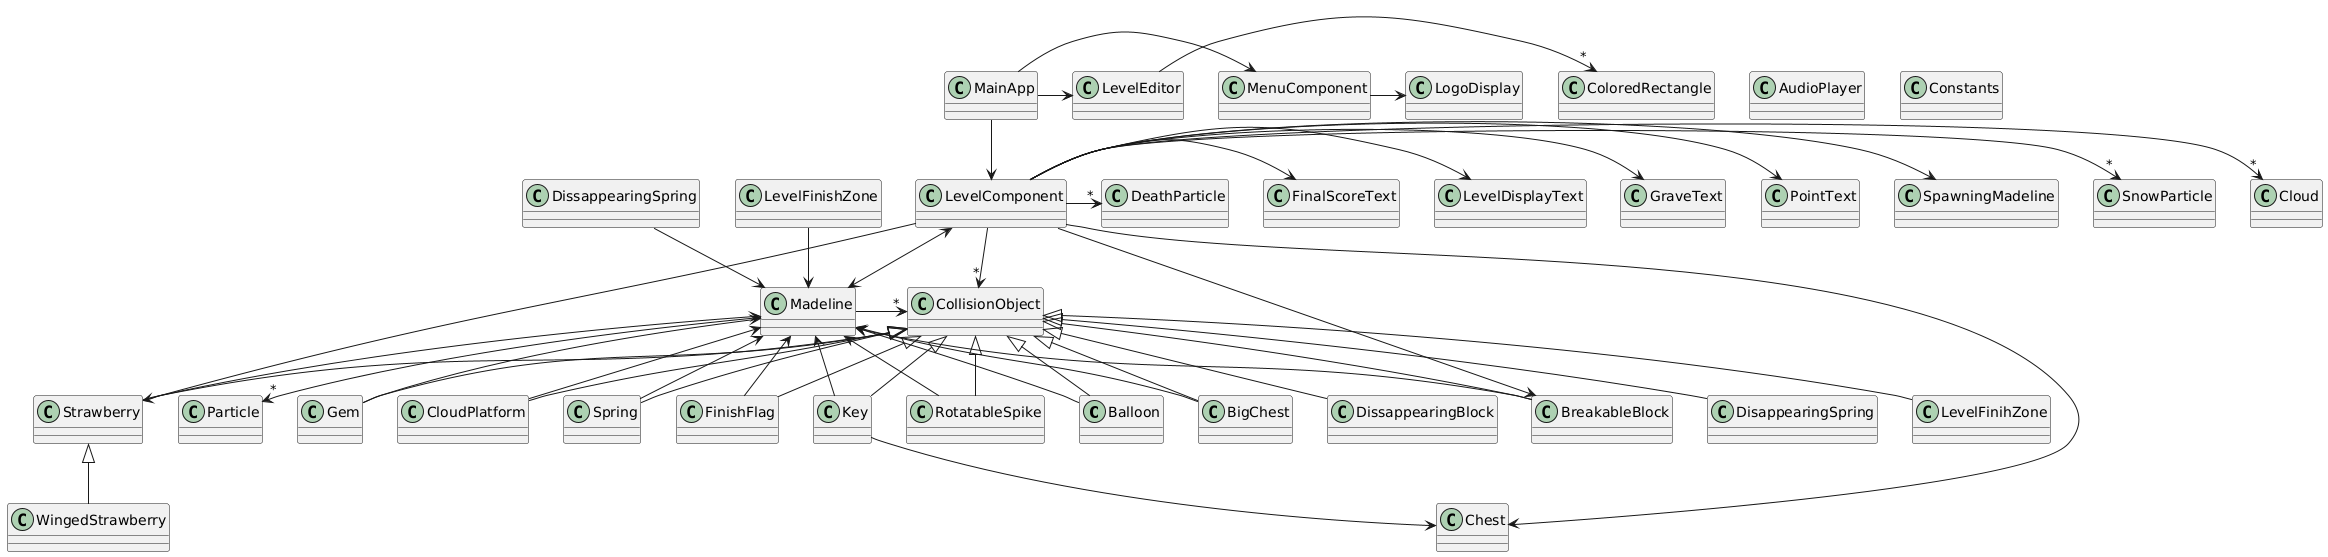

The diagram above was rendered by PlantUML. Its source (embedded in the PNG):
@startuml
Class Balloon extends CollisionObject
Class BigChest extends CollisionObject
Class Chest
Class Gem extends CollisionObject
Class Key extends CollisionObject
Class Strawberry extends CollisionObject
Class WingedStrawberry extends Strawberry
Class BreakableBlock extends CollisionObject
Class CloudPlatform extends CollisionObject
Class CollisionObject
Class DissappearingBlock extends CollisionObject
Class DisappearingSpring extends CollisionObject
Class Spring extends CollisionObject
Class FinishFlag extends CollisionObject
Class LevelFinihZone extends CollisionObject
Class RotatableSpike extends CollisionObject
Key --> Chest
Balloon -d-> Madeline
BigChest -d-> Madeline
Gem -d-> Madeline
Key -d-> Madeline
Strawberry -d-> Madeline
BreakableBlock -d-> Madeline
CloudPlatform -d-> Madeline
DissappearingSpring -d-> Madeline
Spring -d-> Madeline
FinishFlag -d-> Madeline
LevelFinishZone -d-> Madeline
RotatableSpike -d-> Madeline
Class AudioPlayer
Class Cloud
Class ColoredRectangle
Class Constants
Class DeathParticle
Class LevelComponent
Class LevelEditor
Class LogoDisplay
Class Madeline
Class MainApp
Class MenuComponent
Class SpawningMadeline
Madeline ->"*" CollisionObject
MainApp -d-> LevelComponent
LevelComponent ->"*" CollisionObject
LevelComponent <--> Madeline
LevelComponent -> Strawberry
LevelComponent -> BreakableBlock
LevelComponent -> Chest
LevelComponent -> SpawningMadeline
LevelComponent -> PointText
LevelComponent -> GraveText
LevelComponent -> LevelDisplayText
LevelComponent -> FinalScoreText
LevelComponent ->"*" DeathParticle
LevelComponent ->"*" Cloud
LevelComponent ->"*" SnowParticle
Class Particle
Madeline -d->"*" Particle
MenuComponent -> LogoDisplay
MainApp -> LevelEditor
MainApp -> MenuComponent
LevelEditor ->"*" ColoredRectangle
@enduml